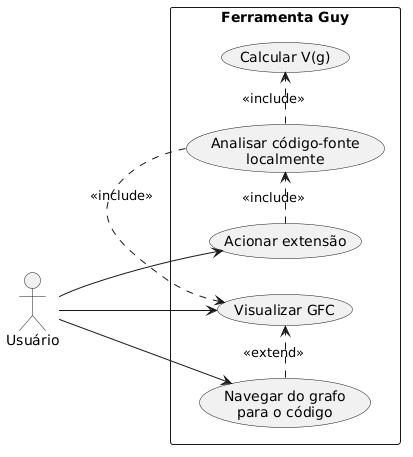

The diagram above was rendered by PlantUML. Its source (embedded in the PNG):
@startuml
left to right direction

actor "Usuário" as Usuario

rectangle "Ferramenta Guy" {
  usecase "Acionar extensão" as UC1
  usecase "Analisar código-fonte\nlocalmente" as UC2
  usecase "Visualizar GFC" as UC3
  usecase "Calcular V(g)" as UC4
  usecase "Navegar do grafo\npara o código" as UC5
}

Usuario --> UC1
Usuario --> UC3
Usuario --> UC5

UC1 .> UC2 : <<include>>
UC2 .> UC3 : <<include>>
UC2 .> UC4 : <<include>>
UC5 .> UC3 : <<extend>>

@enduml